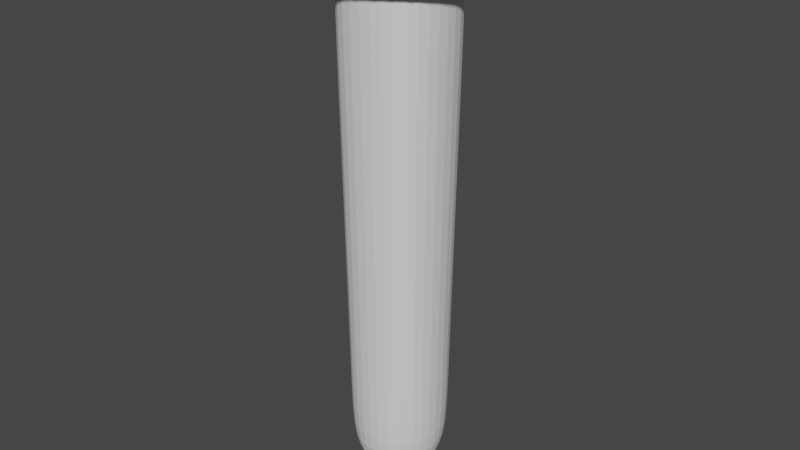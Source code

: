 # Source: Vial_2.blend  (saved by Blender 3.4.6; exported with 4.5.12 LTS)
import bpy
from mathutils import Matrix  # noqa: F401  (used for matrix-valued properties, if any)

bpy.ops.wm.read_factory_settings(use_empty=True)
scene = bpy.context.scene
scene.name = 'Scene'

# ---- collections
col_collection = bpy.data.collections.new('Collection'); scene.collection.children.link(col_collection)

# ---- world
world_world = bpy.data.worlds.new('World'); scene.world = world_world
world_world.use_nodes = True; world_world.node_tree.nodes.clear()
_N = world_world.node_tree.nodes; _L = world_world.node_tree.links
n0 = _N.new('ShaderNodeOutputWorld'); n0.name = 'World Output'; n0.location = (300, 300)
n1 = _N.new('ShaderNodeBackground'); n1.name = 'Background'; n1.location = (10, 300)
n1.inputs[0].default_value = (0.05088, 0.05088, 0.05088, 1.0)
_L.new(n1.outputs[0], n0.inputs[0])
n0.is_active_output = True
world_world.color = (0.05088, 0.05088, 0.05088)
world_world.use_sun_shadow = False
world_world.sun_shadow_jitter_overblur = 0.0

# ---- meshes
me_cube_001 = bpy.data.meshes.new('Cube.001')
me_cube_001.from_pydata([(0.0, -0.1217, 1.034), (0.0, 0.0, 0.03045), (-0.1202, 0.0, 1.034), (0.0, 0.0, 1.034), (-0.1199, -0.1198, 1.032), (-0.1565, 0.0, 1.032), (0.0, -0.1527, 1.004), (-0.1565, 0.0, 1.004), (-0.0876, -0.08833, 1.034), (-0.07961, -0.07981, 1.001), (0.0, -0.1004, 0.9027), (0.0, -0.1527, 1.032), (-0.09977, 0.0, 1.001), (0.0, -0.1004, 1.001), (-0.09977, 0.0, 0.9018), (-0.1199, -0.1198, 1.004), (-0.07961, -0.07981, 0.9018), (-0.08999, 0.0, 0.1259), (0.0, -0.09029, 0.1259), (-0.06838, -0.06968, 0.126), (-0.09977, 0.0, 0.9856), (-0.07961, -0.07981, 0.9856), (0.0, -0.1004, 0.9856), (-0.1565, 0.0, 1.027), (-0.1565, 0.0, 1.011), (0.0, -0.1527, 1.011), (0.0, -0.1527, 1.027), (-0.1199, -0.1198, 1.027), (-0.1199, -0.1198, 1.011), (0.0, -0.09043, 0.2542), (-0.09011, 0.0, 0.2541), (-0.06854, -0.06983, 0.2542), (0.0, -0.06022, 0.07363), (-0.06018, 0.0, 0.07363), (-0.03945, -0.0404, 0.07363)], [], [(4, 11, 0, 8), (12, 9, 15, 7), (23, 27, 4, 5), (20, 21, 9, 12), (3, 2, 8, 0), (31, 16, 14, 30), (9, 13, 6, 15), (34, 1, 32), (21, 22, 13, 9), (34, 19, 17, 33), (5, 4, 8, 2), (29, 31, 19, 18), (27, 26, 11, 4), (16, 10, 22, 21), (14, 16, 21, 20), (15, 6, 25, 28), (28, 25, 26, 27), (7, 15, 28, 24), (24, 28, 27, 23), (10, 16, 31, 29), (19, 31, 30, 17), (18, 19, 34, 32), (1, 34, 33)])
_uv = me_cube_001.uv_layers.new(name='UVMap')
_uv.uv.foreach_set('vector', [0.625, 1.0, 0.625, 0.75, 0.625, 0.75, 0.625, 1.0, 0.625, 0.25, 0.625, 0.0, 0.625, 0.0, 0.625, 0.25, 0.625, 0.25, 0.625, 0.0, 0.625, 0.0, 0.625, 0.25, 0.625, 0.25, 0.625, 0.0, 0.625, 0.0, 0.625, 0.25, 0.625, 0.5, 0.875, 0.5, 0.875, 0.75, 0.625, 0.75, 0.4125, 0.0, 0.625, 0.0, 0.625, 0.25, 0.4125, 0.25, 0.625, 1.0, 0.625, 0.75, 0.625, 0.75, 0.625, 1.0, 0.392, 1.001, 0.0, 0.0, 0.3925, 0.75, 0.625, 1.0, 0.625, 0.75, 0.625, 0.75, 0.625, 1.0, 0.3918, -0.001537, 0.4094, 0.0, 0.4094, 0.25, 0.3918, 0.25, 0.625, 0.25, 0.625, 0.0, 0.625, 0.0, 0.625, 0.25, 0.4125, 0.75, 0.4125, 1.0, 0.4094, 1.0, 0.4094, 0.75, 0.625, 1.0, 0.625, 0.75, 0.625, 0.75, 0.625, 1.0, 0.625, 1.0, 0.625, 0.75, 0.625, 0.75, 0.625, 1.0, 0.625, 0.25, 0.625, 0.0, 0.625, 0.0, 0.625, 0.25, 0.625, 1.0, 0.625, 0.75, 0.625, 0.75, 0.625, 1.0, 0.625, 1.0, 0.625, 0.75, 0.625, 0.75, 0.625, 1.0, 0.625, 0.25, 0.625, 0.0, 0.625, 0.0, 0.625, 0.25, 0.625, 0.25, 0.625, 0.0, 0.625, 0.0, 0.625, 0.25, 0.625, 0.75, 0.625, 1.0, 0.4125, 1.0, 0.4125, 0.75, 0.4094, 0.0, 0.4125, 0.0, 0.4125, 0.25, 0.4094, 0.25, 0.4094, 0.75, 0.4094, 1.0, 0.392, 1.001, 0.3925, 0.75, 0.0, 0.0, 0.3918, -0.001537, 0.3918, 0.25])
me_cube_001.update()
me_cube = bpy.data.meshes.new('Cube')
me_cube.from_pydata([(-0.09933, -0.1018, 1.007), (-0.1197, -0.122, 1.09), (-0.09933, 0.0969, 1.008), (-0.1197, 0.1206, 1.09), (0.09758, -0.102, 1.008), (0.1247, -0.1217, 1.089), (0.09758, 0.09716, 1.009), (0.1247, 0.1203, 1.089), (-0.1015, -0.1039, 1.016), (-0.1172, -0.1195, 1.08), (-0.1172, 0.1177, 1.08), (-0.1015, 0.09946, 1.017), (0.1214, 0.1175, 1.079), (0.1005, 0.09966, 1.017), (0.1214, -0.1194, 1.079), (0.1005, -0.1041, 1.017)], [], [(9, 1, 3, 10), (10, 3, 7, 12), (12, 7, 5, 14), (14, 5, 1, 9), (2, 6, 4, 0), (7, 3, 1, 5), (4, 15, 8, 0), (15, 14, 9, 8), (6, 13, 15, 4), (13, 12, 14, 15), (2, 11, 13, 6), (11, 10, 12, 13), (0, 8, 11, 2), (8, 9, 10, 11)])
_uv = me_cube.uv_layers.new(name='UVMap')
_uv.uv.foreach_set('vector', [0.4853, 0.0, 0.625, 0.0, 0.625, 0.25, 0.4853, 0.25, 0.4853, 0.25, 0.625, 0.25, 0.625, 0.5, 0.4853, 0.5, 0.4853, 0.5, 0.625, 0.5, 0.625, 0.75, 0.4853, 0.75, 0.4853, 0.75, 0.625, 0.75, 0.625, 1.0, 0.4853, 1.0, 0.125, 0.5, 0.375, 0.5, 0.375, 0.75, 0.125, 0.75, 0.625, 0.5, 0.875, 0.5, 0.875, 0.75, 0.625, 0.75, 0.375, 0.75, 0.4019, 0.75, 0.4019, 1.0, 0.375, 1.0, 0.4019, 0.75, 0.4853, 0.75, 0.4853, 1.0, 0.4019, 1.0, 0.375, 0.5, 0.4019, 0.5, 0.4019, 0.75, 0.375, 0.75, 0.4019, 0.5, 0.4853, 0.5, 0.4853, 0.75, 0.4019, 0.75, 0.375, 0.25, 0.4019, 0.25, 0.4019, 0.5, 0.375, 0.5, 0.4019, 0.25, 0.4853, 0.25, 0.4853, 0.5, 0.4019, 0.5, 0.375, 0.0, 0.4019, 0.0, 0.4019, 0.25, 0.375, 0.25, 0.4019, 0.0, 0.4853, 0.0, 0.4853, 0.25, 0.4019, 0.25])
me_cube.update()

# ---- objects
ob_vial = bpy.data.objects.new('Vial', me_cube_001)
ob_cork = bpy.data.objects.new('cork', me_cube)

# ---- transforms, parenting, visibility, modifiers, constraints
ob_vial.location = (0.0, 0.0, 0.0)
_m = ob_vial.modifiers.new('Mirror', 'MIRROR')
_m.use_axis = (False, True, False)
_m.use_clip = True
_m = ob_vial.modifiers.new('Mirror.001', 'MIRROR')
_m.use_clip = True
_m = ob_vial.modifiers.new('Subdivision', 'SUBSURF')
_m.levels = 2
ob_cork.location = (0.0, 0.0, 0.0)
_m = ob_cork.modifiers.new('Subdivision', 'SUBSURF')
_m.levels = 2

# ---- collection membership
col_collection.objects.link(ob_vial)
col_collection.objects.link(ob_cork)

# ---- scene / render settings (as saved in the file)
scene.frame_start = 0; scene.frame_end = 0; scene.frame_set(0)
scene.render.engine = 'BLENDER_EEVEE_NEXT'
scene.cycles.sampling_pattern = 'TABULATED_SOBOL'
scene.cycles.use_light_tree = False
scene.view_settings.view_transform = 'Filmic'
bpy.context.view_layer.update()

# ---- added for rendering (the .blend has no active camera and no usable light): camera, sun
cam_auto = bpy.data.cameras.new('AutoCamera')
cam_auto.lens = 50.0
cam_auto.sensor_width = 36.0
cam_auto.clip_end = 1000.0
ob_auto_camera = bpy.data.objects.new('AutoCamera', cam_auto)
scene.collection.objects.link(ob_auto_camera)
ob_auto_camera.location = (1.06059, -1.27271, 1.4087)
ob_auto_camera.rotation_euler = (1.09748, -7.21219e-08, 0.694738)
scene.camera = ob_auto_camera
light_auto_sun = bpy.data.lights.new('AutoSun', 'SUN')
light_auto_sun.energy = 3.0
light_auto_sun.angle = 0.0523599
ob_auto_sun = bpy.data.objects.new('AutoSun', light_auto_sun)
scene.collection.objects.link(ob_auto_sun)
ob_auto_sun.rotation_euler = (0.872665, 0.174533, 0.523599)
bpy.context.view_layer.update()
